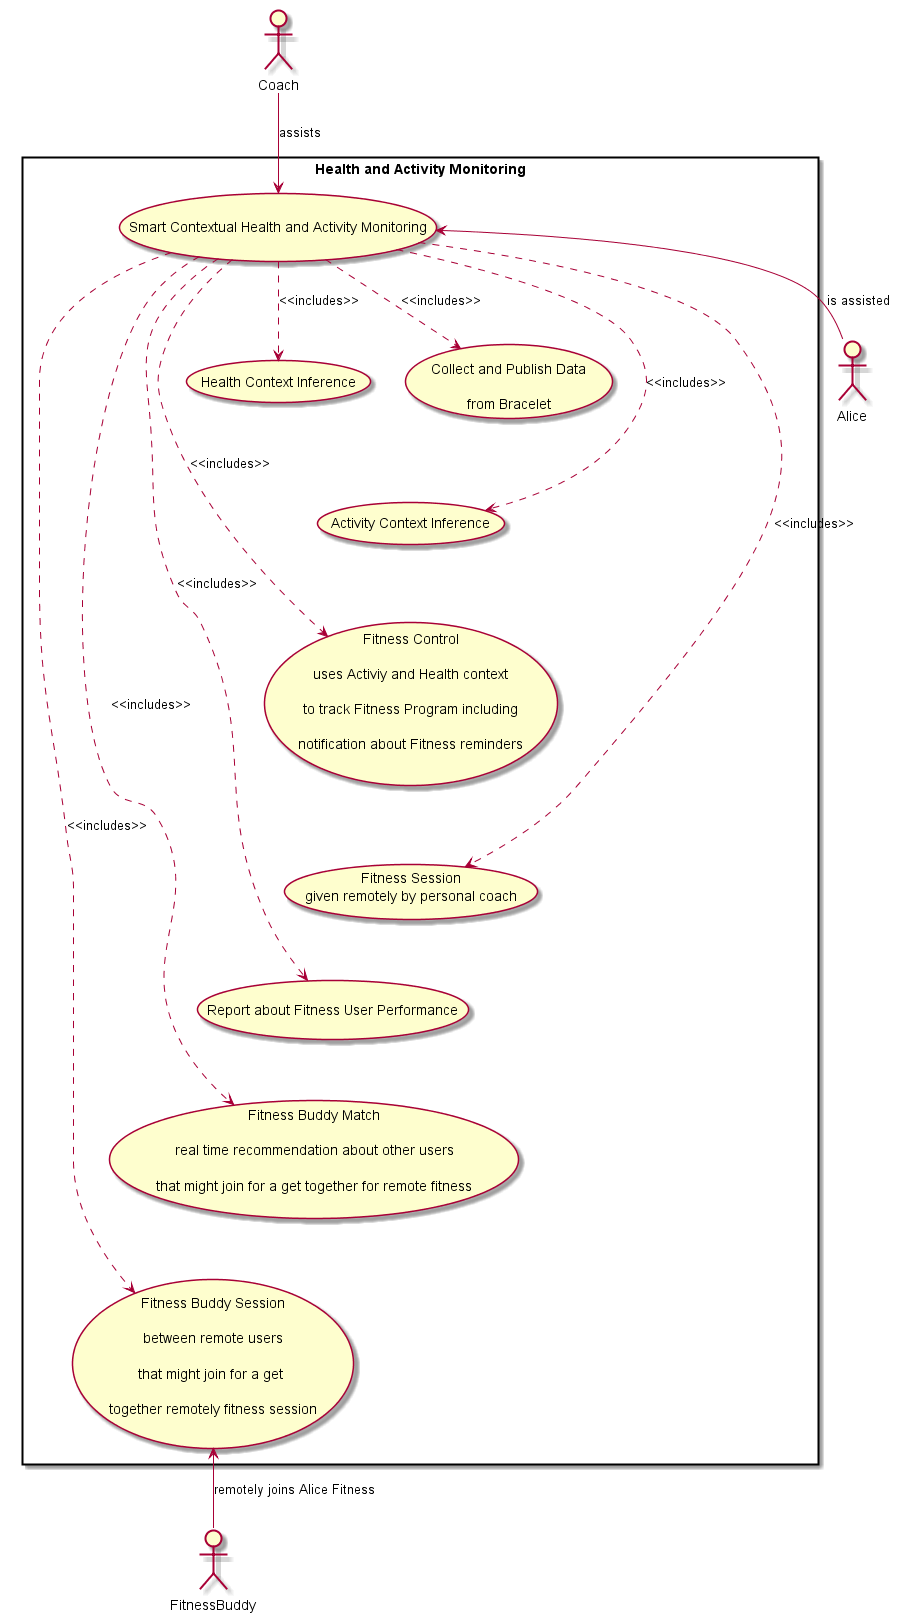

The diagram above was rendered by PlantUML. Its source (embedded in the PNG):
@startuml

actor Alice
actor "Coach" as Trainer
actor "FitnessBuddy" as WorkoutBuddy

rectangle "Health and Activity Monitoring" {
  usecase (Smart Contextual Health and Activity Monitoring) as healthCtrlUC

  usecase healthMonitorUC as "Collect and Publish Data\n
  from Bracelet"

  usecase inferHealthContextUC as "Health Context Inference"

  usecase inferActivityContextUC as "Activity Context Inference"

  inferActivityContextUC -[hidden]up- inferHealthContextUC

  usecase workoutCtrlUC as "Fitness Control\n
   uses Activiy and Health context\n
   to track Fitness Program including\n
   notification about Fitness reminders"

  inferActivityContextUC -[hidden]down- workoutCtrlUC

  usecase workoutSessionUC as "Fitness Session\n given remotely by personal coach"

  workoutSessionUC -[hidden]up- workoutCtrlUC

  usecase workoutReportUC as "Report about Fitness User Performance"

  workoutSessionUC -[hidden]down- workoutReportUC

  usecase workoutBuddyMatchUC as "Fitness Buddy Match\n
  real time recommendation about other users\n
  that might join for a get together for remote fitness"

  workoutBuddyMatchUC -[hidden]up- workoutReportUC

  usecase workoutBuddySessionUC as "Fitness Buddy Session\n
  between remote users\n
  that might join for a get \n
  together remotely fitness session"

  workoutBuddySessionUC -[hidden]up- workoutBuddyMatchUC
}


healthCtrlUC ..> healthMonitorUC : <<includes>>
healthCtrlUC ..> inferHealthContextUC : <<includes>>
healthCtrlUC ..> inferActivityContextUC : <<includes>>
healthCtrlUC ..> workoutCtrlUC : <<includes>>
healthCtrlUC ..> workoutSessionUC : <<includes>>
healthCtrlUC ..> workoutReportUC : <<includes>>
healthCtrlUC ..> workoutBuddyMatchUC : <<includes>>
healthCtrlUC ..> workoutBuddySessionUC : <<includes>>

Alice -left-> healthCtrlUC : is assisted

Trainer -right-> healthCtrlUC : assists

WorkoutBuddy -left-> workoutBuddySessionUC : remotely joins Alice Fitness

@enduml